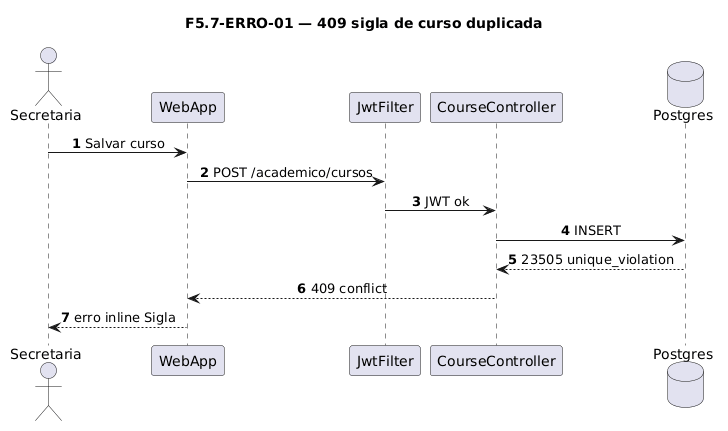

The diagram above was rendered by PlantUML. Its source (embedded in the PNG):
@startuml
title F5.7-ERRO-01 — 409 sigla de curso duplicada
skinparam sequenceMessageAlign center
skinparam responseMessageBelowArrow true
skinparam maxMessageSize 220
autonumber

actor "Secretaria" as Sec
participant "WebApp" as WebApp
participant "JwtFilter" as Jwt
participant "CourseController" as Ctrl
database "Postgres" as Postgres

Sec -> WebApp: Salvar curso
WebApp -> Jwt: POST /academico/cursos
Jwt -> Ctrl: JWT ok
Ctrl -> Postgres: INSERT
Postgres --> Ctrl: 23505 unique_violation
Ctrl --> WebApp: 409 conflict
WebApp --> Sec: erro inline Sigla
@enduml